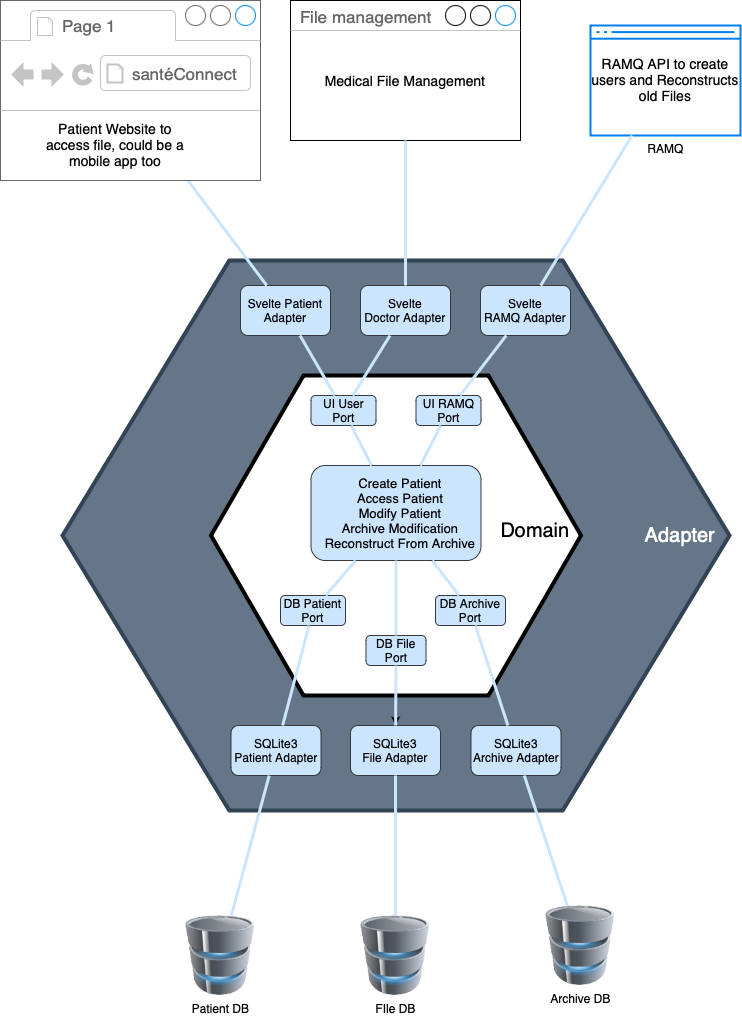

The diagram above was exported from draw.io. Its source (the exported page's mxGraphModel, read from the mxfile embedded in the PNG):
<mxGraphModel dx="938" dy="900" grid="1" gridSize="10" guides="1" tooltips="1" connect="1" arrows="1" fold="1" page="1" pageScale="1" pageWidth="850" pageHeight="1100" math="0" shadow="0">
  <root>
    <mxCell id="0" />
    <mxCell id="1" parent="0" />
    <mxCell id="XhbsNGZZMM_IkE0kfCHV-5" value="" style="shape=hexagon;strokeWidth=4;html=1;fillColor=#647687;strokeColor=#314354;shadow=0;fontSize=10;fontColor=#ffffff;align=center;fontStyle=0;whiteSpace=wrap;spacing=10;rounded=0;" vertex="1" parent="1">
      <mxGeometry x="92" y="275" width="667" height="550" as="geometry" />
    </mxCell>
    <mxCell id="XhbsNGZZMM_IkE0kfCHV-9" value="" style="shape=hexagon;strokeWidth=4;html=1;shadow=0;fontSize=10;align=center;fontStyle=0;whiteSpace=wrap;spacing=10;rounded=0;" vertex="1" parent="1">
      <mxGeometry x="240.5" y="390" width="370" height="320" as="geometry" />
    </mxCell>
    <mxCell id="XhbsNGZZMM_IkE0kfCHV-10" value="Adapter" style="text;html=1;align=center;verticalAlign=middle;whiteSpace=wrap;rounded=0;fontSize=20;fontColor=#FFFFFF;" vertex="1" parent="1">
      <mxGeometry x="680" y="535" width="60" height="30" as="geometry" />
    </mxCell>
    <mxCell id="XhbsNGZZMM_IkE0kfCHV-11" value="Domain" style="text;html=1;align=center;verticalAlign=middle;whiteSpace=wrap;rounded=0;fontSize=20;fontColor=#000000;" vertex="1" parent="1">
      <mxGeometry x="535" y="530" width="60" height="30" as="geometry" />
    </mxCell>
    <mxCell id="XhbsNGZZMM_IkE0kfCHV-12" value="RAMQ" style="html=1;verticalLabelPosition=bottom;align=center;labelBackgroundColor=#ffffff;verticalAlign=top;strokeWidth=2;strokeColor=#0080F0;shadow=0;dashed=0;shape=mxgraph.ios7.icons.window;" vertex="1" parent="1">
      <mxGeometry x="620" y="40" width="150" height="110" as="geometry" />
    </mxCell>
    <mxCell id="XhbsNGZZMM_IkE0kfCHV-13" value="File management" style="strokeWidth=1;shadow=0;dashed=0;align=center;html=1;shape=mxgraph.mockup.containers.window;align=left;verticalAlign=top;spacingLeft=8;strokeColor2=#008cff;strokeColor3=#c4c4c4;fontColor=#666666;mainText=;fontSize=17;labelBackgroundColor=none;whiteSpace=wrap;" vertex="1" parent="1">
      <mxGeometry x="320" y="15" width="230" height="140" as="geometry" />
    </mxCell>
    <mxCell id="XhbsNGZZMM_IkE0kfCHV-16" value="Svelte Patient Adapter" style="rounded=1;whiteSpace=wrap;html=1;fillColor=#cce5ff;strokeColor=#36393d;" vertex="1" parent="1">
      <mxGeometry x="270" y="300" width="90" height="50" as="geometry" />
    </mxCell>
    <mxCell id="XhbsNGZZMM_IkE0kfCHV-17" value="" style="endArrow=none;html=1;rounded=0;strokeWidth=3;strokeColor=#CCE5FF;" edge="1" parent="1" source="XhbsNGZZMM_IkE0kfCHV-16" target="XhbsNGZZMM_IkE0kfCHV-29">
      <mxGeometry width="50" height="50" relative="1" as="geometry">
        <mxPoint x="400" y="550" as="sourcePoint" />
        <mxPoint x="450" y="500" as="targetPoint" />
      </mxGeometry>
    </mxCell>
    <mxCell id="XhbsNGZZMM_IkE0kfCHV-19" value="Svelte Doctor&amp;nbsp;&lt;span style=&quot;font-size: 12px;&quot;&gt;Adapter&lt;/span&gt;" style="rounded=1;whiteSpace=wrap;html=1;fillColor=#cce5ff;strokeColor=#36393d;" vertex="1" parent="1">
      <mxGeometry x="390" y="300" width="90" height="50" as="geometry" />
    </mxCell>
    <mxCell id="XhbsNGZZMM_IkE0kfCHV-20" value="" style="endArrow=none;html=1;rounded=0;strokeWidth=3;strokeColor=#CCE5FF;" edge="1" parent="1" source="XhbsNGZZMM_IkE0kfCHV-19" target="XhbsNGZZMM_IkE0kfCHV-13">
      <mxGeometry width="50" height="50" relative="1" as="geometry">
        <mxPoint x="405" y="310" as="sourcePoint" />
        <mxPoint x="405" y="225" as="targetPoint" />
      </mxGeometry>
    </mxCell>
    <mxCell id="XhbsNGZZMM_IkE0kfCHV-23" value="Svelte RAMQ&amp;nbsp;&lt;span style=&quot;font-size: 12px;&quot;&gt;Adapter&lt;/span&gt;" style="rounded=1;whiteSpace=wrap;html=1;fillColor=#cce5ff;strokeColor=#36393d;" vertex="1" parent="1">
      <mxGeometry x="510" y="300" width="90" height="50" as="geometry" />
    </mxCell>
    <mxCell id="XhbsNGZZMM_IkE0kfCHV-25" value="" style="endArrow=none;html=1;rounded=0;strokeWidth=3;strokeColor=#CCE5FF;" edge="1" parent="1" source="XhbsNGZZMM_IkE0kfCHV-23" target="XhbsNGZZMM_IkE0kfCHV-12">
      <mxGeometry width="50" height="50" relative="1" as="geometry">
        <mxPoint x="455" y="310" as="sourcePoint" />
        <mxPoint x="455" y="165" as="targetPoint" />
      </mxGeometry>
    </mxCell>
    <mxCell id="XhbsNGZZMM_IkE0kfCHV-26" value="SQLite3 Patient&amp;nbsp;&lt;span style=&quot;font-size: 12px;&quot;&gt;Adapter&lt;/span&gt;" style="rounded=1;whiteSpace=wrap;html=1;fillColor=#cce5ff;strokeColor=#36393d;" vertex="1" parent="1">
      <mxGeometry x="260.5" y="740" width="90" height="50" as="geometry" />
    </mxCell>
    <mxCell id="XhbsNGZZMM_IkE0kfCHV-27" value="SQLite3 File&amp;nbsp;&lt;span style=&quot;font-size: 12px;&quot;&gt;Adapter&lt;/span&gt;" style="rounded=1;whiteSpace=wrap;html=1;fillColor=#cce5ff;strokeColor=#36393d;" vertex="1" parent="1">
      <mxGeometry x="380" y="740" width="90" height="50" as="geometry" />
    </mxCell>
    <mxCell id="XhbsNGZZMM_IkE0kfCHV-28" value="SQLite3 Archive&amp;nbsp;&lt;span style=&quot;font-size: 12px;&quot;&gt;Adapter&lt;/span&gt;" style="rounded=1;whiteSpace=wrap;html=1;fillColor=#cce5ff;strokeColor=#36393d;" vertex="1" parent="1">
      <mxGeometry x="500.5" y="740" width="90" height="50" as="geometry" />
    </mxCell>
    <mxCell id="XhbsNGZZMM_IkE0kfCHV-29" value="" style="strokeWidth=1;shadow=0;dashed=0;align=center;html=1;shape=mxgraph.mockup.containers.browserWindow;rSize=0;strokeColor=#666666;strokeColor2=#008cff;strokeColor3=#c4c4c4;mainText=,;recursiveResize=0;" vertex="1" parent="1">
      <mxGeometry x="30" y="15" width="240" height="180" as="geometry" />
    </mxCell>
    <mxCell id="XhbsNGZZMM_IkE0kfCHV-30" value="Page 1" style="strokeWidth=1;shadow=0;dashed=0;align=center;html=1;shape=mxgraph.mockup.containers.anchor;fontSize=17;fontColor=#666666;align=left;whiteSpace=wrap;" vertex="1" parent="XhbsNGZZMM_IkE0kfCHV-29">
      <mxGeometry x="60" y="12" width="110" height="26" as="geometry" />
    </mxCell>
    <mxCell id="XhbsNGZZMM_IkE0kfCHV-31" value="santéConnect" style="strokeWidth=1;shadow=0;dashed=0;align=center;html=1;shape=mxgraph.mockup.containers.anchor;rSize=0;fontSize=17;fontColor=#666666;align=left;" vertex="1" parent="XhbsNGZZMM_IkE0kfCHV-29">
      <mxGeometry x="130" y="60" width="250" height="26" as="geometry" />
    </mxCell>
    <mxCell id="XhbsNGZZMM_IkE0kfCHV-68" value="Patient Website to access file, could be a mobile app too" style="text;html=1;align=center;verticalAlign=middle;whiteSpace=wrap;rounded=0;fontSize=14;" vertex="1" parent="XhbsNGZZMM_IkE0kfCHV-29">
      <mxGeometry x="40.129999999999995" y="107.5" width="149.75" height="72.5" as="geometry" />
    </mxCell>
    <mxCell id="XhbsNGZZMM_IkE0kfCHV-33" value="Patient DB" style="image;html=1;image=img/lib/clip_art/computers/Database_128x128.png" vertex="1" parent="1">
      <mxGeometry x="210" y="930" width="80" height="80" as="geometry" />
    </mxCell>
    <mxCell id="XhbsNGZZMM_IkE0kfCHV-34" value="FIle DB" style="image;html=1;image=img/lib/clip_art/computers/Database_128x128.png" vertex="1" parent="1">
      <mxGeometry x="385" y="930" width="80" height="80" as="geometry" />
    </mxCell>
    <mxCell id="XhbsNGZZMM_IkE0kfCHV-35" value="Archive DB" style="image;html=1;image=img/lib/clip_art/computers/Database_128x128.png" vertex="1" parent="1">
      <mxGeometry x="570" y="920" width="80" height="80" as="geometry" />
    </mxCell>
    <mxCell id="XhbsNGZZMM_IkE0kfCHV-36" value="" style="endArrow=none;html=1;rounded=0;strokeWidth=3;strokeColor=#CCE5FF;" edge="1" parent="1" source="XhbsNGZZMM_IkE0kfCHV-33" target="XhbsNGZZMM_IkE0kfCHV-26">
      <mxGeometry width="50" height="50" relative="1" as="geometry">
        <mxPoint x="168" y="825" as="sourcePoint" />
        <mxPoint x="90" y="720" as="targetPoint" />
      </mxGeometry>
    </mxCell>
    <mxCell id="XhbsNGZZMM_IkE0kfCHV-37" value="" style="endArrow=none;html=1;rounded=0;strokeWidth=3;strokeColor=#CCE5FF;" edge="1" parent="1" source="XhbsNGZZMM_IkE0kfCHV-34" target="XhbsNGZZMM_IkE0kfCHV-27">
      <mxGeometry width="50" height="50" relative="1" as="geometry">
        <mxPoint x="271" y="940" as="sourcePoint" />
        <mxPoint x="309" y="800" as="targetPoint" />
      </mxGeometry>
    </mxCell>
    <mxCell id="XhbsNGZZMM_IkE0kfCHV-38" value="" style="endArrow=none;html=1;rounded=0;strokeWidth=3;strokeColor=#CCE5FF;" edge="1" parent="1" source="XhbsNGZZMM_IkE0kfCHV-35" target="XhbsNGZZMM_IkE0kfCHV-28">
      <mxGeometry width="50" height="50" relative="1" as="geometry">
        <mxPoint x="435" y="940" as="sourcePoint" />
        <mxPoint x="435" y="800" as="targetPoint" />
      </mxGeometry>
    </mxCell>
    <mxCell id="XhbsNGZZMM_IkE0kfCHV-40" value="DB Patient Port" style="rounded=1;whiteSpace=wrap;html=1;fillColor=#cce5ff;strokeColor=#36393d;" vertex="1" parent="1">
      <mxGeometry x="310" y="610" width="65" height="30" as="geometry" />
    </mxCell>
    <mxCell id="XhbsNGZZMM_IkE0kfCHV-62" value="" style="edgeStyle=orthogonalEdgeStyle;rounded=0;orthogonalLoop=1;jettySize=auto;html=1;" edge="1" parent="1" source="XhbsNGZZMM_IkE0kfCHV-42" target="XhbsNGZZMM_IkE0kfCHV-27">
      <mxGeometry relative="1" as="geometry" />
    </mxCell>
    <mxCell id="XhbsNGZZMM_IkE0kfCHV-42" value="DB File Port" style="rounded=1;whiteSpace=wrap;html=1;fillColor=#cce5ff;strokeColor=#36393d;" vertex="1" parent="1">
      <mxGeometry x="395.5" y="650" width="60" height="30" as="geometry" />
    </mxCell>
    <mxCell id="XhbsNGZZMM_IkE0kfCHV-43" value="DB Archive Port" style="rounded=1;whiteSpace=wrap;html=1;fillColor=#cce5ff;strokeColor=#36393d;" vertex="1" parent="1">
      <mxGeometry x="465" y="610" width="70" height="30" as="geometry" />
    </mxCell>
    <mxCell id="XhbsNGZZMM_IkE0kfCHV-46" value="UI User Port" style="rounded=1;whiteSpace=wrap;html=1;fillColor=#cce5ff;strokeColor=#36393d;" vertex="1" parent="1">
      <mxGeometry x="340.5" y="410" width="65" height="30" as="geometry" />
    </mxCell>
    <mxCell id="XhbsNGZZMM_IkE0kfCHV-48" value="UI RAMQ Port" style="rounded=1;whiteSpace=wrap;html=1;fillColor=#cce5ff;strokeColor=#36393d;" vertex="1" parent="1">
      <mxGeometry x="445.5" y="410" width="65" height="30" as="geometry" />
    </mxCell>
    <mxCell id="XhbsNGZZMM_IkE0kfCHV-50" style="edgeStyle=orthogonalEdgeStyle;rounded=0;orthogonalLoop=1;jettySize=auto;html=1;exitX=0.5;exitY=1;exitDx=0;exitDy=0;" edge="1" parent="1" source="XhbsNGZZMM_IkE0kfCHV-48" target="XhbsNGZZMM_IkE0kfCHV-48">
      <mxGeometry relative="1" as="geometry" />
    </mxCell>
    <mxCell id="XhbsNGZZMM_IkE0kfCHV-51" value="" style="endArrow=none;html=1;rounded=0;strokeWidth=3;strokeColor=#CCE5FF;" edge="1" parent="1" source="XhbsNGZZMM_IkE0kfCHV-23" target="XhbsNGZZMM_IkE0kfCHV-48">
      <mxGeometry width="50" height="50" relative="1" as="geometry">
        <mxPoint x="580" y="310" as="sourcePoint" />
        <mxPoint x="672" y="160" as="targetPoint" />
      </mxGeometry>
    </mxCell>
    <mxCell id="XhbsNGZZMM_IkE0kfCHV-52" value="" style="endArrow=none;html=1;rounded=0;strokeWidth=3;strokeColor=#CCE5FF;" edge="1" parent="1" source="XhbsNGZZMM_IkE0kfCHV-19" target="XhbsNGZZMM_IkE0kfCHV-46">
      <mxGeometry width="50" height="50" relative="1" as="geometry">
        <mxPoint x="555" y="360" as="sourcePoint" />
        <mxPoint x="519" y="450" as="targetPoint" />
      </mxGeometry>
    </mxCell>
    <mxCell id="XhbsNGZZMM_IkE0kfCHV-53" value="" style="endArrow=none;html=1;rounded=0;strokeWidth=3;strokeColor=#CCE5FF;" edge="1" parent="1" source="XhbsNGZZMM_IkE0kfCHV-16" target="XhbsNGZZMM_IkE0kfCHV-46">
      <mxGeometry width="50" height="50" relative="1" as="geometry">
        <mxPoint x="438" y="360" as="sourcePoint" />
        <mxPoint x="422" y="420" as="targetPoint" />
      </mxGeometry>
    </mxCell>
    <mxCell id="XhbsNGZZMM_IkE0kfCHV-54" value="" style="rounded=1;whiteSpace=wrap;html=1;fillColor=#cce5ff;strokeColor=#36393d;" vertex="1" parent="1">
      <mxGeometry x="340.5" y="480" width="170" height="95" as="geometry" />
    </mxCell>
    <mxCell id="XhbsNGZZMM_IkE0kfCHV-55" value="" style="endArrow=none;html=1;rounded=0;strokeWidth=3;strokeColor=#CCE5FF;" edge="1" parent="1" source="XhbsNGZZMM_IkE0kfCHV-54" target="XhbsNGZZMM_IkE0kfCHV-46">
      <mxGeometry width="50" height="50" relative="1" as="geometry">
        <mxPoint x="288" y="530" as="sourcePoint" />
        <mxPoint x="210" y="425" as="targetPoint" />
      </mxGeometry>
    </mxCell>
    <mxCell id="XhbsNGZZMM_IkE0kfCHV-56" value="" style="endArrow=none;html=1;rounded=0;strokeWidth=3;strokeColor=#CCE5FF;" edge="1" parent="1" source="XhbsNGZZMM_IkE0kfCHV-54" target="XhbsNGZZMM_IkE0kfCHV-48">
      <mxGeometry width="50" height="50" relative="1" as="geometry">
        <mxPoint x="411" y="490" as="sourcePoint" />
        <mxPoint x="391" y="450" as="targetPoint" />
      </mxGeometry>
    </mxCell>
    <mxCell id="XhbsNGZZMM_IkE0kfCHV-57" value="Create Patient&lt;div style=&quot;font-size: 13px;&quot;&gt;Access Patient&lt;/div&gt;&lt;div style=&quot;font-size: 13px;&quot;&gt;Modify Patient&lt;/div&gt;&lt;div style=&quot;font-size: 13px;&quot;&gt;Archive Modification&lt;/div&gt;&lt;div style=&quot;font-size: 13px;&quot;&gt;Reconstruct From Archive&lt;/div&gt;" style="text;html=1;align=center;verticalAlign=middle;whiteSpace=wrap;rounded=0;fontSize=13;fontColor=#000000;" vertex="1" parent="1">
      <mxGeometry x="325" y="512.5" width="210" height="30" as="geometry" />
    </mxCell>
    <mxCell id="XhbsNGZZMM_IkE0kfCHV-58" value="" style="endArrow=none;html=1;rounded=0;strokeWidth=3;strokeColor=#CCE5FF;" edge="1" parent="1" source="XhbsNGZZMM_IkE0kfCHV-54" target="XhbsNGZZMM_IkE0kfCHV-40">
      <mxGeometry width="50" height="50" relative="1" as="geometry">
        <mxPoint x="411" y="490" as="sourcePoint" />
        <mxPoint x="391" y="450" as="targetPoint" />
      </mxGeometry>
    </mxCell>
    <mxCell id="XhbsNGZZMM_IkE0kfCHV-59" value="" style="endArrow=none;html=1;rounded=0;strokeWidth=3;strokeColor=#CCE5FF;" edge="1" parent="1" source="XhbsNGZZMM_IkE0kfCHV-26" target="XhbsNGZZMM_IkE0kfCHV-40">
      <mxGeometry width="50" height="50" relative="1" as="geometry">
        <mxPoint x="271" y="940" as="sourcePoint" />
        <mxPoint x="309" y="800" as="targetPoint" />
      </mxGeometry>
    </mxCell>
    <mxCell id="XhbsNGZZMM_IkE0kfCHV-60" value="" style="endArrow=none;html=1;rounded=0;strokeWidth=3;strokeColor=#CCE5FF;" edge="1" parent="1" source="XhbsNGZZMM_IkE0kfCHV-27" target="XhbsNGZZMM_IkE0kfCHV-42">
      <mxGeometry width="50" height="50" relative="1" as="geometry">
        <mxPoint x="322" y="750" as="sourcePoint" />
        <mxPoint x="349" y="650" as="targetPoint" />
      </mxGeometry>
    </mxCell>
    <mxCell id="XhbsNGZZMM_IkE0kfCHV-61" value="" style="endArrow=none;html=1;rounded=0;strokeWidth=3;strokeColor=#CCE5FF;" edge="1" parent="1" source="XhbsNGZZMM_IkE0kfCHV-28" target="XhbsNGZZMM_IkE0kfCHV-43">
      <mxGeometry width="50" height="50" relative="1" as="geometry">
        <mxPoint x="435" y="750" as="sourcePoint" />
        <mxPoint x="435" y="690" as="targetPoint" />
      </mxGeometry>
    </mxCell>
    <mxCell id="XhbsNGZZMM_IkE0kfCHV-63" value="" style="endArrow=none;html=1;rounded=0;strokeWidth=3;strokeColor=#CCE5FF;" edge="1" parent="1" source="XhbsNGZZMM_IkE0kfCHV-43" target="XhbsNGZZMM_IkE0kfCHV-54">
      <mxGeometry width="50" height="50" relative="1" as="geometry">
        <mxPoint x="547" y="750" as="sourcePoint" />
        <mxPoint x="515" y="650" as="targetPoint" />
      </mxGeometry>
    </mxCell>
    <mxCell id="XhbsNGZZMM_IkE0kfCHV-65" value="" style="endArrow=none;html=1;rounded=0;strokeWidth=3;strokeColor=#CCE5FF;" edge="1" parent="1" source="XhbsNGZZMM_IkE0kfCHV-42" target="XhbsNGZZMM_IkE0kfCHV-54">
      <mxGeometry width="50" height="50" relative="1" as="geometry">
        <mxPoint x="435" y="750" as="sourcePoint" />
        <mxPoint x="435" y="690" as="targetPoint" />
      </mxGeometry>
    </mxCell>
    <mxCell id="XhbsNGZZMM_IkE0kfCHV-66" value="Medical File Management" style="text;html=1;align=center;verticalAlign=middle;whiteSpace=wrap;rounded=0;fontSize=14;" vertex="1" parent="1">
      <mxGeometry x="340.25" y="57.5" width="189.5" height="75" as="geometry" />
    </mxCell>
    <mxCell id="XhbsNGZZMM_IkE0kfCHV-67" value="RAMQ API to create users and Reconstructs old Files" style="text;html=1;align=center;verticalAlign=middle;whiteSpace=wrap;rounded=0;fontSize=14;" vertex="1" parent="1">
      <mxGeometry x="620.25" y="57.5" width="149.75" height="72.5" as="geometry" />
    </mxCell>
  </root>
</mxGraphModel>